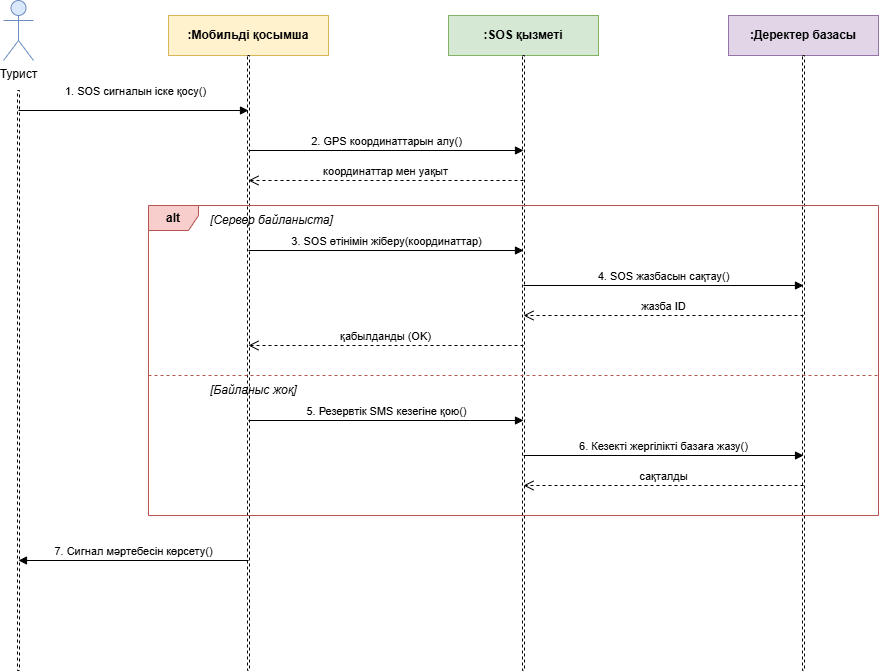

The diagram above was exported from draw.io. Its source (the exported page's mxGraphModel, read from the mxfile embedded in the PNG):
<mxGraphModel dx="1269" dy="622" grid="1" gridSize="10" guides="1" tooltips="1" connect="1" arrows="1" fold="1" page="1" pageScale="1" pageWidth="1169" pageHeight="827" math="0" shadow="0">
  <root>
    <mxCell id="0" />
    <mxCell id="1" parent="0" />
    <mxCell id="actor-tourist" parent="1" style="shape=umlActor;verticalLabelPosition=bottom;verticalAlign=top;html=1;fillColor=#dae8fc;strokeColor=#6c8ebf;" value="Турист" vertex="1">
      <mxGeometry height="60" width="30" x="105" y="40" as="geometry" />
    </mxCell>
    <mxCell id="life-tourist" parent="1" style="html=1;points=[];perimeter=orthogonalPerimeter;outlineConnect=0;targetShapes=umlLifeline;portConstraint=eastwest;dashed=1;" value="" vertex="1">
      <mxGeometry height="580" width="2" x="119" y="130" as="geometry" />
    </mxCell>
    <mxCell id="part-app" parent="1" style="rounded=0;whiteSpace=wrap;html=1;fillColor=#fff2cc;strokeColor=#d6b656;fontStyle=1;" value=":Мобильді қосымша" vertex="1">
      <mxGeometry height="40" width="160" x="270" y="55" as="geometry" />
    </mxCell>
    <mxCell id="life-app" parent="1" style="html=1;points=[];perimeter=orthogonalPerimeter;outlineConnect=0;targetShapes=umlLifeline;portConstraint=eastwest;dashed=1;" value="" vertex="1">
      <mxGeometry height="615" width="2" x="349" y="95" as="geometry" />
    </mxCell>
    <mxCell id="part-sos" parent="1" style="rounded=0;whiteSpace=wrap;html=1;fillColor=#d5e8d4;strokeColor=#82b366;fontStyle=1;" value=":SOS қызметі" vertex="1">
      <mxGeometry height="40" width="150" x="550" y="55" as="geometry" />
    </mxCell>
    <mxCell id="life-sos" parent="1" style="html=1;points=[];perimeter=orthogonalPerimeter;outlineConnect=0;targetShapes=umlLifeline;portConstraint=eastwest;dashed=1;" value="" vertex="1">
      <mxGeometry height="615" width="2" x="624" y="95" as="geometry" />
    </mxCell>
    <mxCell id="part-db" parent="1" style="rounded=0;whiteSpace=wrap;html=1;fillColor=#e1d5e7;strokeColor=#9673a6;fontStyle=1;" value=":Деректер базасы" vertex="1">
      <mxGeometry height="40" width="150" x="830" y="55" as="geometry" />
    </mxCell>
    <mxCell id="life-db" parent="1" style="html=1;points=[];perimeter=orthogonalPerimeter;outlineConnect=0;targetShapes=umlLifeline;portConstraint=eastwest;dashed=1;" value="" vertex="1">
      <mxGeometry height="615" width="2" x="904" y="95" as="geometry" />
    </mxCell>
    <mxCell id="m1" edge="1" parent="1" style="html=1;verticalAlign=bottom;endArrow=block;endFill=1;rounded=0;" value="1. SOS сигналын іске қосу()">
      <mxGeometry relative="1" x="0.02" y="10" as="geometry">
        <mxPoint as="offset" />
        <mxPoint x="120" y="150" as="sourcePoint" />
        <mxPoint x="350" y="150" as="targetPoint" />
      </mxGeometry>
    </mxCell>
    <mxCell id="m2" edge="1" parent="1" style="html=1;verticalAlign=bottom;endArrow=block;endFill=1;rounded=0;" value="2. GPS координаттарын алу()">
      <mxGeometry relative="1" as="geometry">
        <mxPoint x="350" y="190" as="sourcePoint" />
        <mxPoint x="625" y="190" as="targetPoint" />
      </mxGeometry>
    </mxCell>
    <mxCell id="r2" edge="1" parent="1" style="html=1;verticalAlign=bottom;endArrow=open;dashed=1;endSize=8;rounded=0;" value="координаттар мен уақыт">
      <mxGeometry relative="1" as="geometry">
        <mxPoint x="625" y="220" as="sourcePoint" />
        <mxPoint x="350" y="220" as="targetPoint" />
      </mxGeometry>
    </mxCell>
    <mxCell id="alt-box" parent="1" style="shape=umlFrame;whiteSpace=wrap;html=1;pointerEvents=0;width=50;height=25;fillColor=#f8cecc;strokeColor=#b85450;fontStyle=1;" value="alt" vertex="1">
      <mxGeometry height="310" width="730" x="250" y="245" as="geometry" />
    </mxCell>
    <mxCell id="alt-cond-1" parent="1" style="text;html=1;strokeColor=none;fillColor=none;align=left;verticalAlign=middle;whiteSpace=wrap;rounded=0;fontStyle=2;" value="[Сервер байланыста]" vertex="1">
      <mxGeometry height="20" width="160" x="310" y="250" as="geometry" />
    </mxCell>
    <mxCell id="m3" edge="1" parent="1" style="html=1;verticalAlign=bottom;endArrow=block;endFill=1;rounded=0;" value="3. SOS өтінімін жіберу(координаттар)">
      <mxGeometry relative="1" as="geometry">
        <mxPoint x="350" y="290" as="sourcePoint" />
        <mxPoint x="625" y="290" as="targetPoint" />
      </mxGeometry>
    </mxCell>
    <mxCell id="m4" edge="1" parent="1" style="html=1;verticalAlign=bottom;endArrow=block;endFill=1;rounded=0;" value="4. SOS жазбасын сақтау()">
      <mxGeometry relative="1" as="geometry">
        <mxPoint x="625" y="325" as="sourcePoint" />
        <mxPoint x="905" y="325" as="targetPoint" />
      </mxGeometry>
    </mxCell>
    <mxCell id="r4" edge="1" parent="1" style="html=1;verticalAlign=bottom;endArrow=open;dashed=1;endSize=8;rounded=0;" value="жазба ID">
      <mxGeometry relative="1" as="geometry">
        <mxPoint x="905" y="355" as="sourcePoint" />
        <mxPoint x="625" y="355" as="targetPoint" />
      </mxGeometry>
    </mxCell>
    <mxCell id="r3" edge="1" parent="1" style="html=1;verticalAlign=bottom;endArrow=open;dashed=1;endSize=8;rounded=0;" value="қабылданды (OK)">
      <mxGeometry relative="1" as="geometry">
        <mxPoint x="625" y="385" as="sourcePoint" />
        <mxPoint x="350" y="385" as="targetPoint" />
      </mxGeometry>
    </mxCell>
    <mxCell id="alt-div" parent="1" style="line;strokeWidth=1;fillColor=none;align=left;verticalAlign=middle;spacingTop=-1;spacingLeft=3;spacingRight=3;rotatable=0;labelPosition=right;points=[];portConstraint=eastwest;dashed=1;strokeColor=#b85450;" value="" vertex="1">
      <mxGeometry height="10" width="730" x="250" y="410" as="geometry" />
    </mxCell>
    <mxCell id="alt-cond-2" parent="1" style="text;html=1;strokeColor=none;fillColor=none;align=left;verticalAlign=middle;whiteSpace=wrap;rounded=0;fontStyle=2;" value="[Байланыс жоқ]" vertex="1">
      <mxGeometry height="20" width="160" x="310" y="420" as="geometry" />
    </mxCell>
    <mxCell id="m5" edge="1" parent="1" style="html=1;verticalAlign=bottom;endArrow=block;endFill=1;rounded=0;" value="5. Резервтік SMS кезегіне қою()">
      <mxGeometry relative="1" as="geometry">
        <mxPoint x="350" y="460" as="sourcePoint" />
        <mxPoint x="625" y="460" as="targetPoint" />
      </mxGeometry>
    </mxCell>
    <mxCell id="m6" edge="1" parent="1" style="html=1;verticalAlign=bottom;endArrow=block;endFill=1;rounded=0;" value="6. Кезекті жергілікті базаға жазу()">
      <mxGeometry relative="1" as="geometry">
        <mxPoint x="625" y="495" as="sourcePoint" />
        <mxPoint x="905" y="495" as="targetPoint" />
      </mxGeometry>
    </mxCell>
    <mxCell id="r6" edge="1" parent="1" style="html=1;verticalAlign=bottom;endArrow=open;dashed=1;endSize=8;rounded=0;" value="сақталды">
      <mxGeometry relative="1" as="geometry">
        <mxPoint x="905" y="525" as="sourcePoint" />
        <mxPoint x="625" y="525" as="targetPoint" />
      </mxGeometry>
    </mxCell>
    <mxCell id="m7" edge="1" parent="1" style="html=1;verticalAlign=bottom;endArrow=block;endFill=1;rounded=0;" value="7. Сигнал мәртебесін көрсету()">
      <mxGeometry relative="1" as="geometry">
        <mxPoint x="350" y="600" as="sourcePoint" />
        <mxPoint x="120" y="600" as="targetPoint" />
      </mxGeometry>
    </mxCell>
  </root>
</mxGraphModel>